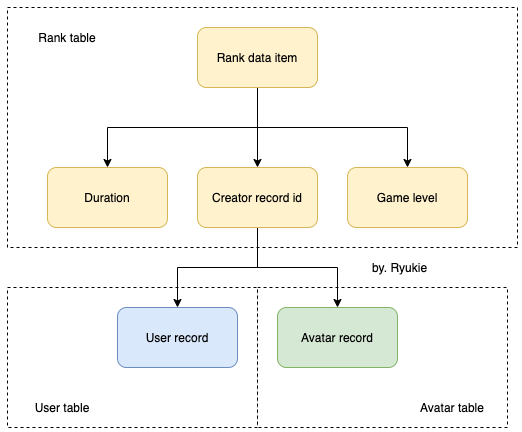

The diagram above was exported from draw.io. Its source (the exported page's mxGraphModel, read from the mxfile embedded in the PNG):
<mxGraphModel dx="867" dy="887" grid="1" gridSize="10" guides="1" tooltips="1" connect="1" arrows="1" fold="1" page="1" pageScale="1" pageWidth="1654" pageHeight="2336" math="0" shadow="0">
  <root>
    <mxCell id="0" />
    <mxCell id="1" parent="0" />
    <mxCell id="JMMlldfcdtHVPc3qJdYZ-15" value="" style="rounded=0;whiteSpace=wrap;html=1;dashed=1;" vertex="1" parent="1">
      <mxGeometry x="390" y="310" width="250" height="140" as="geometry" />
    </mxCell>
    <mxCell id="JMMlldfcdtHVPc3qJdYZ-14" value="" style="rounded=0;whiteSpace=wrap;html=1;dashed=1;" vertex="1" parent="1">
      <mxGeometry x="140" y="310" width="250" height="140" as="geometry" />
    </mxCell>
    <mxCell id="JMMlldfcdtHVPc3qJdYZ-8" value="" style="rounded=0;whiteSpace=wrap;html=1;dashed=1;" vertex="1" parent="1">
      <mxGeometry x="140" y="30" width="510" height="240" as="geometry" />
    </mxCell>
    <mxCell id="JMMlldfcdtHVPc3qJdYZ-3" value="" style="edgeStyle=orthogonalEdgeStyle;rounded=0;orthogonalLoop=1;jettySize=auto;html=1;" edge="1" parent="1" source="JMMlldfcdtHVPc3qJdYZ-1" target="JMMlldfcdtHVPc3qJdYZ-2">
      <mxGeometry relative="1" as="geometry" />
    </mxCell>
    <mxCell id="JMMlldfcdtHVPc3qJdYZ-6" style="edgeStyle=orthogonalEdgeStyle;rounded=0;orthogonalLoop=1;jettySize=auto;html=1;entryX=0.5;entryY=0;entryDx=0;entryDy=0;exitX=0.5;exitY=1;exitDx=0;exitDy=0;" edge="1" parent="1" source="JMMlldfcdtHVPc3qJdYZ-1" target="JMMlldfcdtHVPc3qJdYZ-4">
      <mxGeometry relative="1" as="geometry" />
    </mxCell>
    <mxCell id="JMMlldfcdtHVPc3qJdYZ-7" style="edgeStyle=orthogonalEdgeStyle;rounded=0;orthogonalLoop=1;jettySize=auto;html=1;entryX=0.5;entryY=0;entryDx=0;entryDy=0;exitX=0.5;exitY=1;exitDx=0;exitDy=0;" edge="1" parent="1" source="JMMlldfcdtHVPc3qJdYZ-1" target="JMMlldfcdtHVPc3qJdYZ-5">
      <mxGeometry relative="1" as="geometry" />
    </mxCell>
    <mxCell id="JMMlldfcdtHVPc3qJdYZ-1" value="Rank data item" style="rounded=1;whiteSpace=wrap;html=1;fillColor=#fff2cc;strokeColor=#d6b656;" vertex="1" parent="1">
      <mxGeometry x="330" y="50" width="120" height="60" as="geometry" />
    </mxCell>
    <mxCell id="JMMlldfcdtHVPc3qJdYZ-12" style="edgeStyle=orthogonalEdgeStyle;rounded=0;orthogonalLoop=1;jettySize=auto;html=1;entryX=0.5;entryY=0;entryDx=0;entryDy=0;" edge="1" parent="1" source="JMMlldfcdtHVPc3qJdYZ-2" target="JMMlldfcdtHVPc3qJdYZ-10">
      <mxGeometry relative="1" as="geometry" />
    </mxCell>
    <mxCell id="JMMlldfcdtHVPc3qJdYZ-13" style="edgeStyle=orthogonalEdgeStyle;rounded=0;orthogonalLoop=1;jettySize=auto;html=1;entryX=0.5;entryY=0;entryDx=0;entryDy=0;" edge="1" parent="1" source="JMMlldfcdtHVPc3qJdYZ-2" target="JMMlldfcdtHVPc3qJdYZ-11">
      <mxGeometry relative="1" as="geometry" />
    </mxCell>
    <mxCell id="JMMlldfcdtHVPc3qJdYZ-2" value="Creator record id" style="whiteSpace=wrap;html=1;rounded=1;fillColor=#fff2cc;strokeColor=#d6b656;" vertex="1" parent="1">
      <mxGeometry x="330" y="190" width="120" height="60" as="geometry" />
    </mxCell>
    <mxCell id="JMMlldfcdtHVPc3qJdYZ-4" value="Duration" style="whiteSpace=wrap;html=1;rounded=1;fillColor=#fff2cc;strokeColor=#d6b656;" vertex="1" parent="1">
      <mxGeometry x="180" y="190" width="120" height="60" as="geometry" />
    </mxCell>
    <mxCell id="JMMlldfcdtHVPc3qJdYZ-5" value="Game level" style="whiteSpace=wrap;html=1;rounded=1;fillColor=#fff2cc;strokeColor=#d6b656;" vertex="1" parent="1">
      <mxGeometry x="480" y="190" width="120" height="60" as="geometry" />
    </mxCell>
    <mxCell id="JMMlldfcdtHVPc3qJdYZ-9" value="Rank table" style="text;html=1;strokeColor=none;fillColor=none;align=center;verticalAlign=middle;whiteSpace=wrap;rounded=0;dashed=1;" vertex="1" parent="1">
      <mxGeometry x="160" y="50" width="80" height="20" as="geometry" />
    </mxCell>
    <mxCell id="JMMlldfcdtHVPc3qJdYZ-10" value="User record" style="whiteSpace=wrap;html=1;rounded=1;fillColor=#dae8fc;strokeColor=#6c8ebf;" vertex="1" parent="1">
      <mxGeometry x="250" y="330" width="120" height="60" as="geometry" />
    </mxCell>
    <mxCell id="JMMlldfcdtHVPc3qJdYZ-11" value="Avatar record" style="whiteSpace=wrap;html=1;rounded=1;fillColor=#d5e8d4;strokeColor=#82b366;" vertex="1" parent="1">
      <mxGeometry x="410" y="330" width="120" height="60" as="geometry" />
    </mxCell>
    <mxCell id="JMMlldfcdtHVPc3qJdYZ-16" value="User table" style="text;html=1;strokeColor=none;fillColor=none;align=center;verticalAlign=middle;whiteSpace=wrap;rounded=0;dashed=1;" vertex="1" parent="1">
      <mxGeometry x="160" y="420" width="70" height="20" as="geometry" />
    </mxCell>
    <mxCell id="JMMlldfcdtHVPc3qJdYZ-17" value="Avatar table" style="text;html=1;strokeColor=none;fillColor=none;align=center;verticalAlign=middle;whiteSpace=wrap;rounded=0;dashed=1;" vertex="1" parent="1">
      <mxGeometry x="550" y="420" width="70" height="20" as="geometry" />
    </mxCell>
    <mxCell id="JMMlldfcdtHVPc3qJdYZ-18" value="by. Ryukie" style="text;html=1;strokeColor=none;fillColor=none;align=center;verticalAlign=middle;whiteSpace=wrap;rounded=0;dashed=1;" vertex="1" parent="1">
      <mxGeometry x="495" y="280" width="75" height="20" as="geometry" />
    </mxCell>
  </root>
</mxGraphModel>